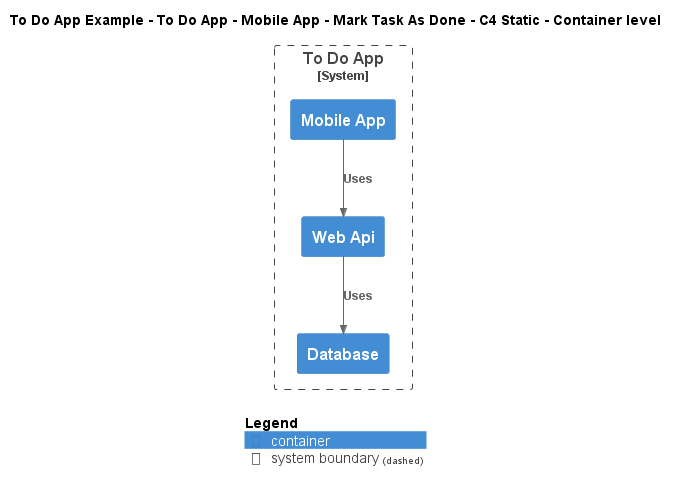

The diagram above was rendered by PlantUML. Its source (embedded in the PNG):
@startuml
!include ..\..\..\..\..\..\..\.c4s\C4_Container.puml

AddElementTag("c4interflow:lifecycle:new", $bgColor=green, $fontColor=#ffffff, $borderColor=green, $shadowing="False")
AddElementTag("c4interflow:lifecycle:changed", $bgColor=orange, $fontColor=#ffffff, $borderColor=orange, $shadowing="False")
AddElementTag("c4interflow:lifecycle:removed", $bgColor=red, $fontColor=#ffffff, $borderColor=red, $shadowing="False")

AddRelTag("c4interflow:lifecycle:new", $textColor=green, $lineColor=green)
AddRelTag("c4interflow:lifecycle:changed", $textColor=orange, $lineColor=orange)
AddRelTag("c4interflow:lifecycle:removed", $textColor=red, $lineColor=red)

SHOW_PERSON_PORTRAIT()
LAYOUT_TOP_DOWN()

skinparam linetype polyline

title To Do App Example - To Do App - Mobile App - Mark Task As Done - C4 Static - Container level


System_Boundary(ToDoAppExample.SoftwareSystems.ToDoApp, "To Do App") {
    Container(ToDoAppExample.SoftwareSystems.ToDoApp.Containers.MobileApp, "Mobile App", "", "")
    Container(ToDoAppExample.SoftwareSystems.ToDoApp.Containers.WebApi, "Web Api", "", "")
    Container(ToDoAppExample.SoftwareSystems.ToDoApp.Containers.Database, "Database", "", "")
}

Rel(ToDoAppExample.SoftwareSystems.ToDoApp.Containers.MobileApp, ToDoAppExample.SoftwareSystems.ToDoApp.Containers.WebApi, "Uses")
Rel(ToDoAppExample.SoftwareSystems.ToDoApp.Containers.WebApi, ToDoAppExample.SoftwareSystems.ToDoApp.Containers.Database, "Uses")


SHOW_LEGEND()
@enduml